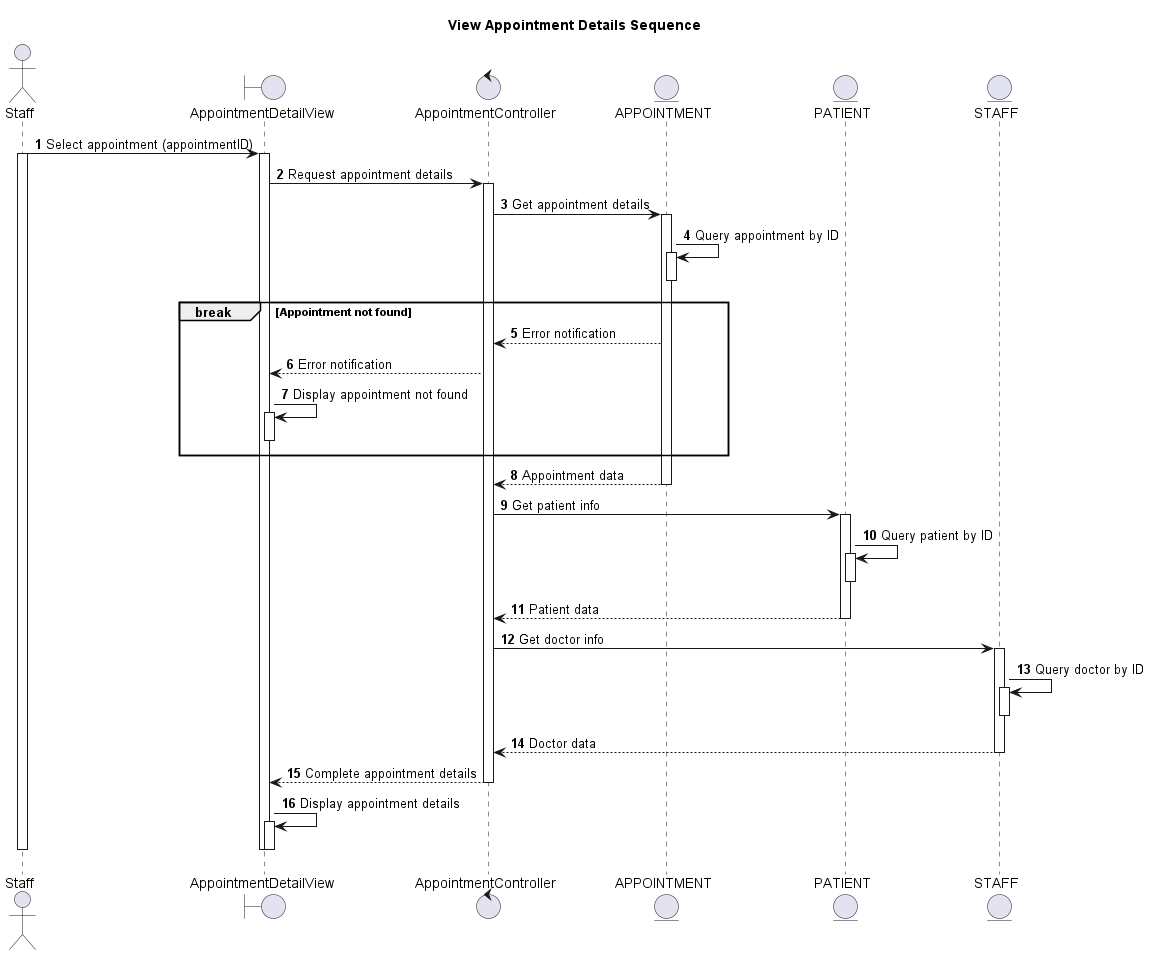

The diagram above was rendered by PlantUML. Its source (embedded in the PNG):
@startuml
autonumber

actor Staff as St
boundary AppointmentDetailView as ADV
control AppointmentController as AC
entity APPOINTMENT as A
entity PATIENT as P
entity STAFF as D

title View Appointment Details Sequence

St -> ADV: Select appointment (appointmentID)
activate St
activate ADV

ADV -> AC: Request appointment details
activate AC

AC -> A: Get appointment details
activate A
A -> A: Query appointment by ID
activate A
deactivate A

break Appointment not found
  AC <-- A: Error notification
  ADV <-- AC: Error notification
  ADV -> ADV: Display appointment not found
  activate ADV
  deactivate ADV
end

AC <-- A: Appointment data
deactivate A

AC -> P: Get patient info
activate P
P -> P: Query patient by ID
activate P
deactivate P
AC <-- P: Patient data
deactivate P

AC -> D: Get doctor info
activate D
D -> D: Query doctor by ID
activate D
deactivate D
AC <-- D: Doctor data
deactivate D

ADV <-- AC: Complete appointment details
deactivate AC
ADV -> ADV: Display appointment details
activate ADV
deactivate ADV

deactivate ADV
deactivate St

@enduml